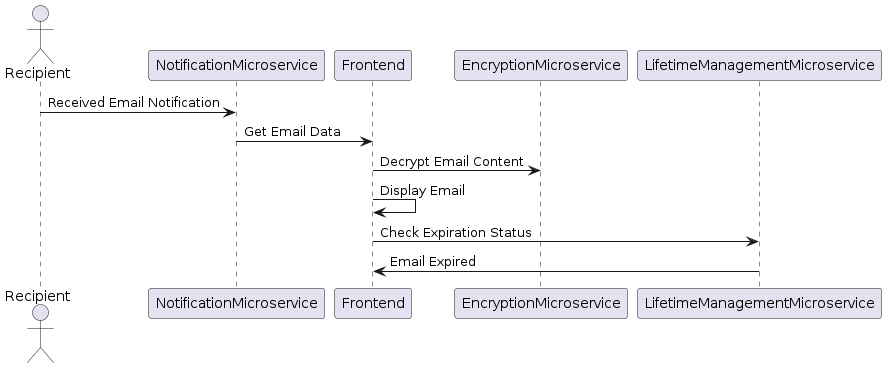

The diagram above was rendered by PlantUML. Its source (embedded in the PNG):
@startuml
  actor Recipient
  participant NotificationMicroservice
  participant Frontend
  participant EncryptionMicroservice
  participant LifetimeManagementMicroservice

  Recipient -> NotificationMicroservice: Received Email Notification
  NotificationMicroservice -> Frontend: Get Email Data
  Frontend -> EncryptionMicroservice: Decrypt Email Content
  Frontend -> Frontend: Display Email
  Frontend -> LifetimeManagementMicroservice: Check Expiration Status
  LifetimeManagementMicroservice -> Frontend: Email Expired
  @enduml